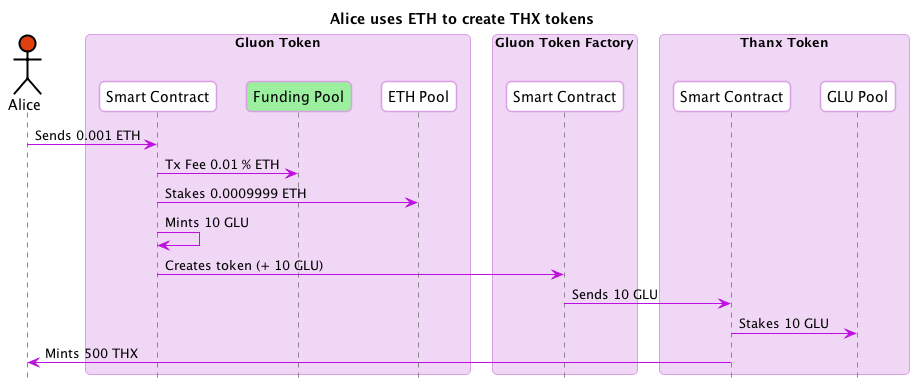

The diagram above was rendered by PlantUML. Its source (embedded in the PNG):
@startuml
skinparam shadowing false
skinparam roundcorner 10
skinparam BoxPadding 10
skinparam headerFontColor #BD10E0
skinparam headerFontSize 18
skinparam sequence {
  ArrowColor #BD10E0
  
  BoxBorderColor #D9A1E4
  BoxBackgroundColor #F0D7F5
  BoxPadding 10

  ParticipantBorderColor #D9A1E4
  ParticipantBackgroundColor #ffffff
  ParticipantPadding 10

  ActorBorderColor #000000
  ActorBackgroundColor #ffffff

  EntityBorderColor #BD10E0
  EntityBackgroundColor #ffffff


  LifeLineBorderColor #878787
}

hide footbox
title Alice uses ETH to create THX tokens
actor Alice #E03F10
box "Gluon Token"
  participant "Smart Contract" as GluonSC
  participant "Funding Pool" as FundingPool #9CEF9F
  participant "ETH Pool" as ETHPool
end box
box "Gluon Token Factory"
  participant "Smart Contract" as GluonFactorySC
end box
box "Thanx Token"
  participant "Smart Contract" as ThanxSC
  participant "GLU Pool" as THXGLUPool
end box

Alice -> GluonSC : Sends 0.001 ETH
GluonSC -> FundingPool : Tx Fee 0.01 % ETH
GluonSC -> ETHPool : Stakes 0.0009999 ETH
GluonSC -> GluonSC : Mints 10 GLU
GluonSC -> GluonFactorySC : Creates token (+ 10 GLU)
GluonFactorySC -> ThanxSC : Sends 10 GLU

ThanxSC -> THXGLUPool : Stakes 10 GLU
ThanxSC -> Alice : Mints 500 THX

@enduml